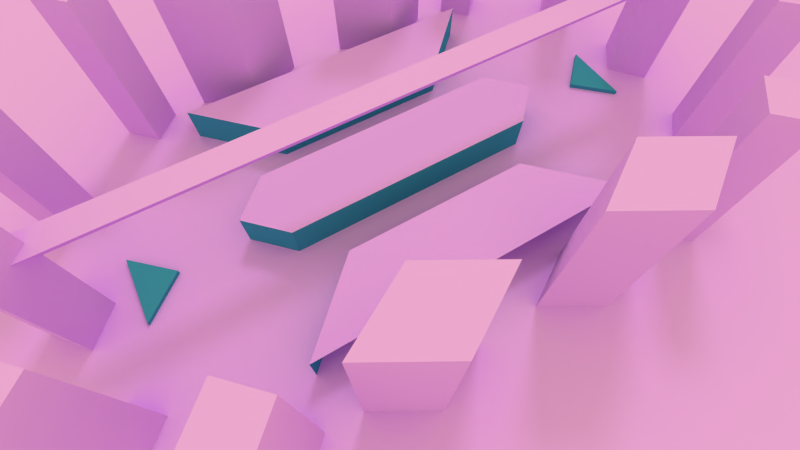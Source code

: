 # Source: test.blend  (saved by Blender 2.76.0; exported with 4.5.12 LTS)
import bpy
from mathutils import Matrix  # noqa: F401  (used for matrix-valued properties, if any)

bpy.ops.wm.read_factory_settings(use_empty=True)
scene = bpy.context.scene
scene.name = 'Scene'

# ---- collections
col_collection_1 = bpy.data.collections.new('Collection 1'); scene.collection.children.link(col_collection_1)

# ---- materials (node trees are filled in below, after node groups)
mat_material_002 = bpy.data.materials.new('Material.002')
mat_material_002.alpha_threshold = 0.0
mat_material_002.use_transparent_shadow = False
mat_material_002.diffuse_color = (0.7379, 0.3515, 1.0, 1.0)
mat_material_002.roughness = 0.5
mat_material_003 = bpy.data.materials.new('Material.003')
mat_material_003.alpha_threshold = 0.0
mat_material_003.use_transparent_shadow = False
mat_material_003.diffuse_color = (0.04346, 0.2784, 0.448, 1.0)
mat_material_003.roughness = 0.5
mat_material_003.line_color = (0.0, 0.0, 0.0, 1.0)

# ---- material node trees

# ---- world
world_world_001 = bpy.data.worlds.new('World.001'); scene.world = world_world_001
world_world_001.color = (1.0, 0.9823, 0.4735)
world_world_001.use_sun_shadow = False
world_world_001.sun_shadow_jitter_overblur = 0.0
world_world_001.cycles.sampling_method = 'MANUAL'
world_world_001.cycles.sample_map_resolution = 256

# ---- cameras
cam_camera = bpy.data.cameras.new('Camera')
cam_camera.lens = 19.8
cam_camera.sensor_width = 33.23
cam_camera.sensor_height = 18.0
cam_camera.ortho_scale = 300.0
cam_camera.display_size = 2.0
cam_camera.lens_unit = 'FOV'
cam_camera.dof.focus_distance = 0.0
cam_camera.dof.aperture_fstop = 128.0
cam_camera.dof.aperture_blades = 6

# ---- lights
light_sun = bpy.data.lights.new('sun', 'SUN')
light_sun.color = (0.5277, 0.5277, 0.5277)
light_sun.transmission_factor = 0.0
light_sun.angle = 0.1993
light_sun.energy = 1.0
light_sun.shadow_buffer_clip_start = 0.5
light_sun.shadow_soft_size = 0.1
light_sun.shadow_cascade_max_distance = 1000.0
light_sun.cycles.use_multiple_importance_sampling = False

# ---- meshes
me_cube = bpy.data.meshes.new('Cube')
me_cube.from_pydata([(0.0, 29.66, 0.0), (-54.5, 29.66, 0.0), (0.0, 0.0, 0.0), (-54.5, 0.0, 0.0), (-32.82, 0.0, 0.0007143), (-32.82, 0.0, 7.374), (-25.7, 7.132, 0.0007143), (-25.7, 7.132, 7.374), (0.0, 0.0, 7.374), (0.0, 7.132, 0.0007143), (0.0, 7.132, 7.374), (0.0, 29.66, 7.374), (0.0, 15.4, 0.0007143), (0.0, 15.4, 7.374), (-32.82, 29.66, 0.0007143), (-32.82, 29.66, 7.374), (-18.52, 15.4, 0.0007143), (-18.52, 15.4, 7.374), (-54.47, 0.0, 0.9579), (-54.47, 7.132, 0.0007143), (-54.47, 7.132, 0.9579), (-46.78, 0.0, 0.0007143), (-46.78, 0.0, 0.9579)], [], [(3, 2, 0, 1), (5, 7, 6, 4), (7, 10, 9, 6), (8, 10, 7, 5), (13, 17, 16, 12), (17, 15, 14, 16), (15, 17, 13, 11), (20, 22, 21, 19), (22, 20, 18)])
me_cube.polygons.foreach_set('material_index', [0, 1, 1, 0, 1, 1, 0, 1, 1])
me_cube.materials.append(mat_material_002)
me_cube.materials.append(mat_material_003)
me_cube.use_remesh_preserve_volume = False
me_cube.use_remesh_preserve_attributes = False
me_cube.use_mirror_vertex_groups = False
me_cube.update()
me_city1_001 = bpy.data.meshes.new('city1.001')
me_city1_001.from_pydata([(-64.21, 6.597, 53.59), (-64.21, 6.597, -0.01183), (-35.53, 38.35, 33.53), (-40.72, 43.54, 33.53), (-45.91, 38.35, 33.53), (-40.72, 33.16, 33.53), (-35.53, 38.35, -0.01183), (-40.72, 43.54, -0.01183), (-45.91, 38.35, -0.01183), (-40.72, 33.16, -0.01183), (-56.24, 23.36, 33.53), (-61.43, 28.55, 33.53), (-66.62, 23.36, 33.53), (-61.43, 18.18, 33.53), (-56.24, 23.36, -0.01183), (-61.43, 28.55, -0.01183), (-66.62, 23.36, -0.01183), (-61.43, 18.18, -0.01183), (-61.24, 0.0, 20.16), (-61.24, 2.62, 23.91), (-61.24, 0.0, 23.91), (-58.6, 0.0, 53.59), (-69.82, 0.0, 53.59), (-58.6, 0.0, -0.01183), (-69.82, 0.0, -0.01183), (0.0, 0.0, 20.16), (0.0, 2.62, 23.91), (0.0, 0.0, 23.91), (-6.163, 38.76, 33.5), (-6.163, 38.76, -0.01183), (-17.46, 32.31, 33.5), (-28.75, 38.76, 33.5), (-17.46, 45.2, 33.5), (-17.46, 32.31, -0.01183), (-28.75, 38.76, -0.01183), (-17.46, 45.2, -0.01183), (-54.5, 0.0, 0.0002422), (-54.5, 29.66, 0.0002422), (-305.6, 0.0, 0.0002422), (-305.6, 211.6, 0.0002422), (0.0, 211.6, 0.0002422), (0.0, 29.66, 0.0002422), (-61.24, 0.8075, 20.16), (0.0, 0.8075, 20.16)], [], [(0, 21, 23, 1), (22, 0, 1, 24), (21, 0, 22), (26, 19, 20, 27), (2, 3, 4, 5), (9, 6, 2, 5), (3, 2, 6, 7), (4, 3, 7, 8), (5, 4, 8, 9), (10, 11, 12, 13), (10, 13, 17, 14), (11, 10, 14, 15), (12, 11, 15, 16), (13, 12, 16, 17), (28, 30, 33, 29), (32, 28, 29, 35), (30, 28, 32), (31, 34, 33, 30), (32, 35, 34, 31), (30, 32, 31), (37, 39, 38, 36), (41, 40, 39, 37), (25, 18, 19, 26)])
me_city1_001.materials.append(mat_material_002)
me_city1_001.use_remesh_preserve_volume = False
me_city1_001.use_remesh_preserve_attributes = False
me_city1_001.use_mirror_vertex_groups = False
me_city1_001.update()

# ---- objects
ob_playerspawn_001 = bpy.data.objects.new('playerspawn.001', None)
ob_cube = bpy.data.objects.new('Cube', me_cube)
ob_ai_player_001 = bpy.data.objects.new('ai_player.001', None)
ob_playerspawn_000 = bpy.data.objects.new('playerspawn.000', None)
ob_scenery = bpy.data.objects.new('scenery', me_city1_001)
ob_sun_decal = bpy.data.objects.new('sun_decal', None)
ob_sun = bpy.data.objects.new('sun', light_sun)
ob_map_view = bpy.data.objects.new('map_view', cam_camera)

# ---- transforms, parenting, visibility, modifiers, constraints
ob_playerspawn_001.location = (50.63, 0.3284, 0.9565)
ob_playerspawn_001.rotation_euler = (0.0, -0.0, 1.571)
ob_playerspawn_001.empty_image_offset = (0.0, 0.0)
ob_playerspawn_001.lineart.crease_threshold = 0.0
ob_cube.location = (0.0, 0.0, 0.0)
ob_cube.lineart.crease_threshold = 0.0
_m = ob_cube.modifiers.new('Mirror', 'MIRROR')
_m.use_axis = (True, True, False)
_m.use_clip = True
ob_ai_player_001.location = (-39.24, -46.05, 75.64)
ob_ai_player_001.empty_image_offset = (0.0, 0.0)
ob_ai_player_001.lineart.crease_threshold = 0.0
ob_playerspawn_000.location = (-51.03, 0.3284, 0.9565)
ob_playerspawn_000.rotation_euler = (0.0, -0.0, 1.571)
ob_playerspawn_000.empty_image_offset = (0.0, 0.0)
ob_playerspawn_000.lineart.crease_threshold = 0.0
ob_scenery.location = (0.0, 0.0, 0.0)
ob_scenery.lock_rotations_4d = False
ob_scenery.empty_display_type = 'ARROWS'
ob_scenery.lineart.crease_threshold = 0.0
_m = ob_scenery.modifiers.new('Mirror', 'MIRROR')
_m.use_axis = (True, True, False)
_m.use_clip = True
ob_sun_decal.location = (-59.0, -41.97, 82.87)
ob_sun_decal.rotation_euler = (4.488, -0.9245, 0.786)
ob_sun_decal.empty_display_type = 'ARROWS'
ob_sun_decal.empty_image_offset = (0.0, 0.0)
ob_sun_decal.lineart.crease_threshold = 0.0
ob_sun.location = (-60.01, -41.97, 82.96)
ob_sun.rotation_euler = (-0.6089, 0.2139, -0.4671)
ob_sun.lineart.crease_threshold = 0.0
ob_map_view.location = (-29.43, -51.44, 81.83)
ob_map_view.rotation_euler = (0.5106, 9.573e-07, -0.5299)
ob_map_view.lineart.crease_threshold = 0.0

# ---- collection membership
col_collection_1.objects.link(ob_playerspawn_001)
col_collection_1.objects.link(ob_cube)
col_collection_1.objects.link(ob_ai_player_001)
col_collection_1.objects.link(ob_playerspawn_000)
col_collection_1.objects.link(ob_scenery)
col_collection_1.objects.link(ob_sun_decal)
col_collection_1.objects.link(ob_sun)
col_collection_1.objects.link(ob_map_view)

# ---- scene / render settings (as saved in the file)
scene.camera = ob_map_view
scene.frame_start = 1; scene.frame_end = 250; scene.frame_set(1)
scene.render.engine = 'BLENDER_EEVEE_NEXT'
scene.render.resolution_percentage = 50
scene.render.dither_intensity = 0.0
scene.cycles.use_denoising = False
scene.cycles.samples = 10
scene.cycles.sampling_pattern = 'TABULATED_SOBOL'
scene.cycles.light_sampling_threshold = 0.0
scene.cycles.use_adaptive_sampling = False
scene.cycles.use_light_tree = False
scene.cycles.blur_glossy = 0.0
scene.cycles.pixel_filter_type = 'GAUSSIAN'
scene.cycles.sample_clamp_indirect = 0.0
scene.view_settings.view_transform = 'Standard'
bpy.context.view_layer.update()

